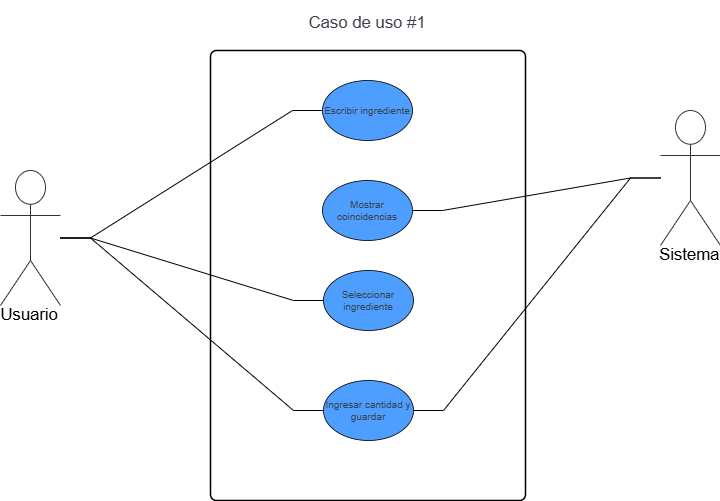

The diagram above was exported from draw.io. Its source (the exported page's mxGraphModel, read from the mxfile embedded in the PNG):
<mxGraphModel dx="5239" dy="1890" grid="1" gridSize="10" guides="1" tooltips="1" connect="1" arrows="1" fold="1" page="1" pageScale="1" pageWidth="827" pageHeight="1169" math="0" shadow="0">
  <root>
    <mxCell id="0" />
    <mxCell id="1" parent="0" />
    <mxCell id="2" value="" style="html=1;overflow=block;blockSpacing=1;whiteSpace=wrap;container=1;pointerEvents=0;collapsible=0;recursiveResize=0;fontSize=16.8;align=center;spacing=0;strokeOpacity=100;fillOpacity=0;rounded=1;absoluteArcSize=1;arcSize=12;fillColor=#000000;strokeWidth=1.5;lucidId=BOQfPtkYKfYW;" vertex="1" parent="1">
      <mxGeometry x="-1180" y="480" width="315" height="450" as="geometry" />
    </mxCell>
    <mxCell id="3" value="&lt;span style=&quot;font-weight: normal;&quot;&gt;Mostrar coincidencias&lt;/span&gt;" style="html=1;overflow=block;blockSpacing=1;whiteSpace=wrap;ellipse;fontSize=10;fontColor=#3a414a;fontStyle=1;align=center;spacing=0;verticalAlign=middle;strokeOpacity=100;fillOpacity=100;rounded=1;absoluteArcSize=1;arcSize=7.5;fillColor=#4d9eff;strokeWidth=0.8;lucidId=d6QfvSJuKgso;" vertex="1" parent="2">
      <mxGeometry x="112" y="130" width="90" height="60" as="geometry" />
    </mxCell>
    <mxCell id="4" value="&lt;span style=&quot;font-weight: normal;&quot;&gt;Seleccionar ingrediente&lt;/span&gt;" style="html=1;overflow=block;blockSpacing=1;whiteSpace=wrap;ellipse;fontSize=10;fontColor=#3a414a;fontStyle=1;align=center;spacing=0;verticalAlign=middle;strokeOpacity=100;fillOpacity=100;rounded=1;absoluteArcSize=1;arcSize=7.5;fillColor=#4d9eff;strokeWidth=0.8;lucidId=d6QfvSJuKgso;" vertex="1" parent="2">
      <mxGeometry x="113" y="220" width="90" height="60" as="geometry" />
    </mxCell>
    <mxCell id="5" value="&lt;span style=&quot;font-weight: 400;&quot;&gt;Ingresar cantidad y guardar&lt;/span&gt;" style="html=1;overflow=block;blockSpacing=1;whiteSpace=wrap;ellipse;fontSize=10;fontColor=#3a414a;fontStyle=1;align=center;spacing=0;verticalAlign=middle;strokeOpacity=100;fillOpacity=100;rounded=1;absoluteArcSize=1;arcSize=7.5;fillColor=#4d9eff;strokeWidth=0.8;lucidId=d6QfvSJuKgso;" vertex="1" parent="2">
      <mxGeometry x="113" y="330" width="90" height="60" as="geometry" />
    </mxCell>
    <mxCell id="6" value="&lt;span style=&quot;font-weight: normal;&quot;&gt;Escribir ingrediente&lt;/span&gt;" style="html=1;overflow=block;blockSpacing=1;whiteSpace=wrap;ellipse;fontSize=10;fontColor=#3a414a;fontStyle=1;align=center;spacing=0;verticalAlign=middle;strokeOpacity=100;fillOpacity=100;rounded=1;absoluteArcSize=1;arcSize=7.5;fillColor=#4d9eff;strokeWidth=0.8;lucidId=d6QfvSJuKgso;" vertex="1" parent="2">
      <mxGeometry x="112" y="30" width="90" height="60" as="geometry" />
    </mxCell>
    <mxCell id="7" value="Usuario" style="html=1;overflow=block;blockSpacing=1;shape=umlActor;labelPosition=center;verticalLabelPosition=bottom;verticalAlign=top;whiteSpace=nowrap;fontSize=16.7;spacing=0;strokeColor=#333333;strokeOpacity=100;fillOpacity=100;rounded=1;absoluteArcSize=1;arcSize=9;fillColor=#ffffff;strokeWidth=NaN;lucidId=OOQfSCf~BbZo;" vertex="1" parent="1">
      <mxGeometry x="-1390" y="600" width="60" height="135" as="geometry" />
    </mxCell>
    <mxCell id="8" style="edgeStyle=entityRelationEdgeStyle;rounded=0;orthogonalLoop=1;jettySize=auto;html=1;endArrow=none;endFill=0;" edge="1" source="6" target="7" parent="1">
      <mxGeometry relative="1" as="geometry" />
    </mxCell>
    <mxCell id="9" value="Sistema" style="html=1;overflow=block;blockSpacing=1;shape=umlActor;labelPosition=center;verticalLabelPosition=bottom;verticalAlign=top;whiteSpace=nowrap;fontSize=16.7;spacing=0;strokeColor=#333333;strokeOpacity=100;fillOpacity=100;rounded=1;absoluteArcSize=1;arcSize=9;fillColor=#ffffff;strokeWidth=NaN;lucidId=A9QffHLZE_P3;" vertex="1" parent="1">
      <mxGeometry x="-730" y="540" width="60" height="135" as="geometry" />
    </mxCell>
    <mxCell id="10" value="Caso de uso #1" style="html=1;overflow=block;blockSpacing=1;whiteSpace=wrap;fontSize=16.7;fontColor=#3a414a;spacing=0;rounded=1;absoluteArcSize=1;arcSize=9;fillColor=none;strokeWidth=1.5;strokeColor=none;lucidId=o.QfN51Z~syc;" vertex="1" parent="1">
      <mxGeometry x="-1113" y="430" width="180" height="45" as="geometry" />
    </mxCell>
    <mxCell id="11" style="edgeStyle=entityRelationEdgeStyle;rounded=0;orthogonalLoop=1;jettySize=auto;html=1;exitX=1;exitY=0.5;exitDx=0;exitDy=0;endArrow=none;endFill=0;" edge="1" source="3" target="9" parent="1">
      <mxGeometry relative="1" as="geometry" />
    </mxCell>
    <mxCell id="12" style="edgeStyle=entityRelationEdgeStyle;rounded=0;orthogonalLoop=1;jettySize=auto;html=1;endArrow=none;endFill=0;" edge="1" source="4" target="7" parent="1">
      <mxGeometry relative="1" as="geometry" />
    </mxCell>
    <mxCell id="13" style="edgeStyle=entityRelationEdgeStyle;rounded=0;orthogonalLoop=1;jettySize=auto;html=1;endArrow=none;endFill=0;" edge="1" source="5" target="9" parent="1">
      <mxGeometry relative="1" as="geometry" />
    </mxCell>
    <mxCell id="14" style="edgeStyle=entityRelationEdgeStyle;rounded=0;orthogonalLoop=1;jettySize=auto;html=1;endArrow=none;endFill=0;" edge="1" source="5" target="7" parent="1">
      <mxGeometry relative="1" as="geometry" />
    </mxCell>
  </root>
</mxGraphModel>